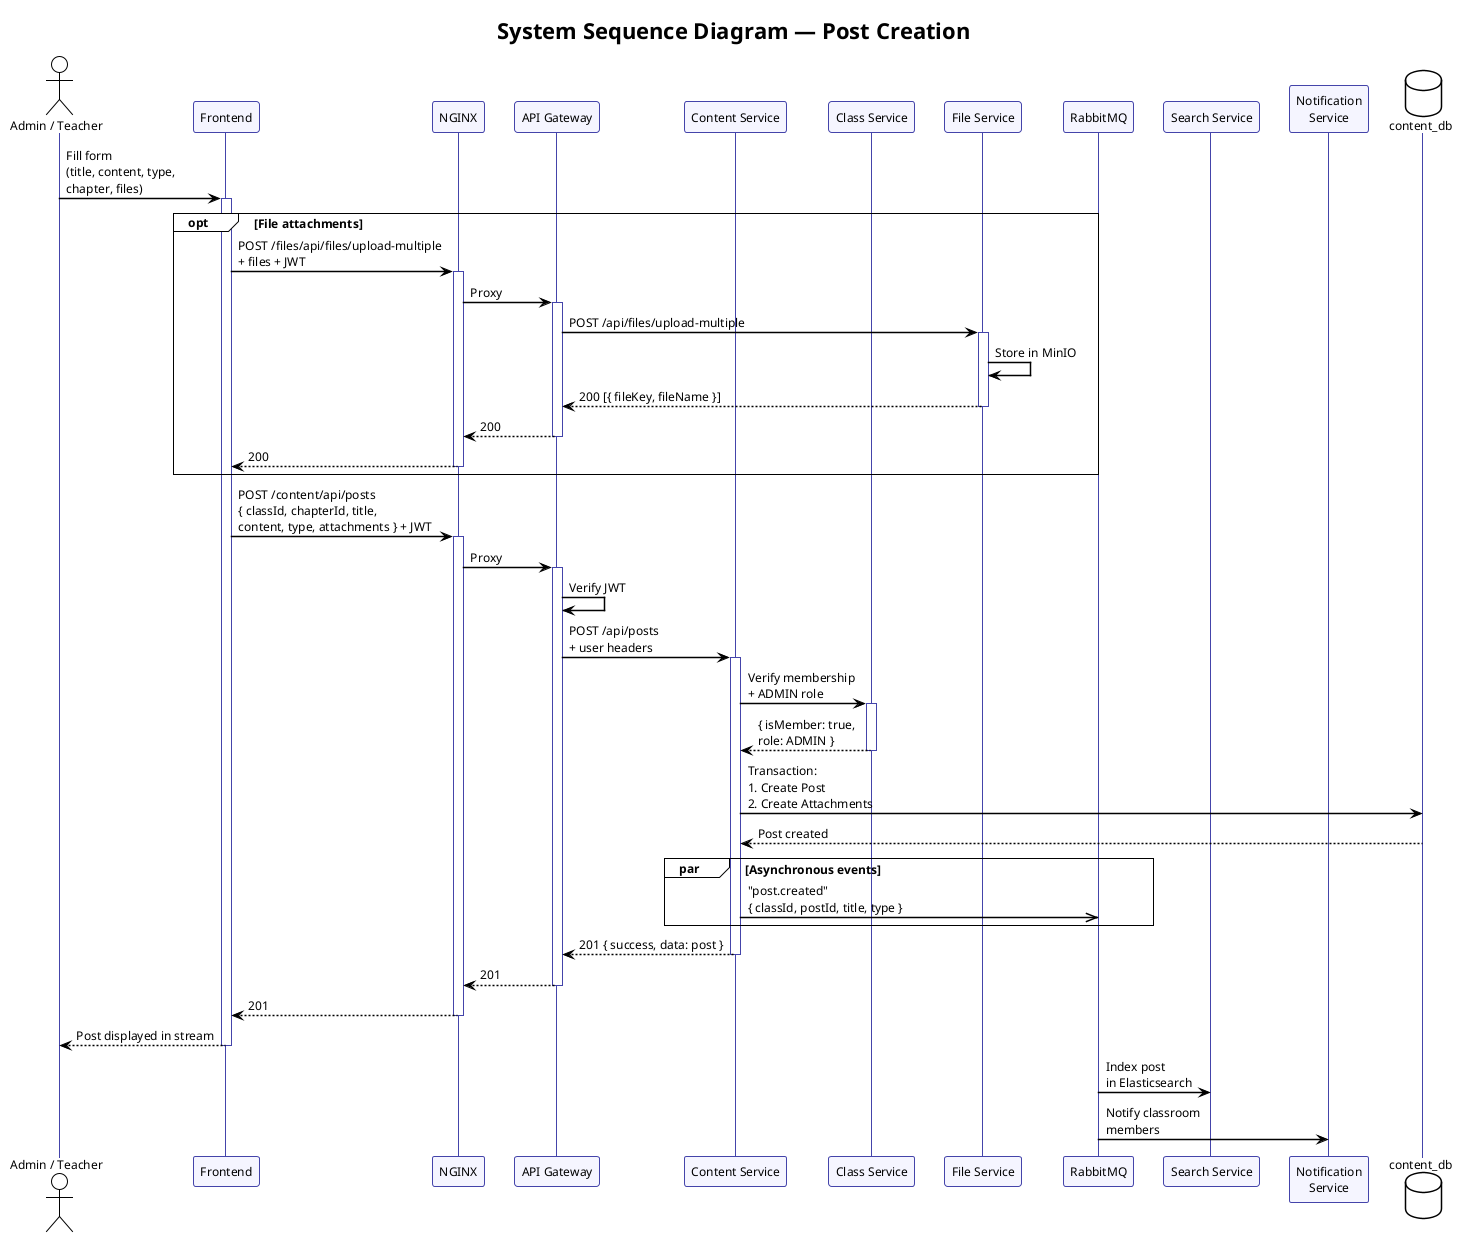

The diagram above was rendered by PlantUML. Its source (embedded in the PNG):
@startuml seq-create-post
!theme plain
skinparam shadowing false
skinparam sequenceArrowThickness 1.5
skinparam sequenceLifeLineBorderColor #4444AA
skinparam sequenceParticipantBackgroundColor #F5F5FF
skinparam sequenceParticipantBorderColor #4444AA
skinparam defaultFontSize 12

title System Sequence Diagram — Post Creation

actor "Admin / Teacher" as ADM
participant "Frontend" as FE
participant "NGINX" as NG
participant "API Gateway" as GW
participant "Content Service" as CONT
participant "Class Service" as CLS
participant "File Service" as FILE
participant "RabbitMQ" as MQ
participant "Search Service" as SRCH
participant "Notification\nService" as NOTIF
database "content_db" as CDB

ADM -> FE : Fill form\n(title, content, type,\nchapter, files)
activate FE

opt File attachments
  FE -> NG : POST /files/api/files/upload-multiple\n+ files + JWT
  activate NG
  NG -> GW : Proxy
  activate GW
  GW -> FILE : POST /api/files/upload-multiple
  activate FILE
  FILE -> FILE : Store in MinIO
  FILE --> GW : 200 [{ fileKey, fileName }]
  deactivate FILE
  GW --> NG : 200
  deactivate GW
  NG --> FE : 200
  deactivate NG
end

FE -> NG : POST /content/api/posts\n{ classId, chapterId, title,\ncontent, type, attachments } + JWT
activate NG
NG -> GW : Proxy
activate GW
GW -> GW : Verify JWT
GW -> CONT : POST /api/posts\n+ user headers
activate CONT

CONT -> CLS : Verify membership\n+ ADMIN role
activate CLS
CLS --> CONT : { isMember: true,\nrole: ADMIN }
deactivate CLS

CONT -> CDB : Transaction:\n1. Create Post\n2. Create Attachments
CDB --> CONT : Post created

par Asynchronous events
  CONT ->> MQ : "post.created"\n{ classId, postId, title, type }
end

CONT --> GW : 201 { success, data: post }
deactivate CONT
GW --> NG : 201
deactivate GW
NG --> FE : 201
deactivate NG
FE --> ADM : Post displayed in stream
deactivate FE

MQ -> SRCH : Index post\nin Elasticsearch
MQ -> NOTIF : Notify classroom\nmembers

@enduml